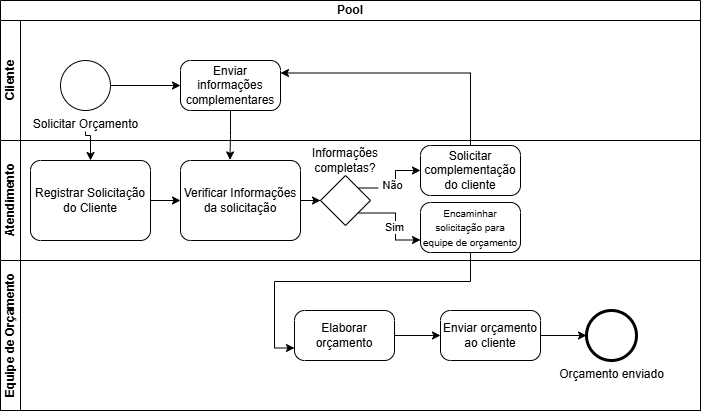

The diagram above was exported from draw.io. Its source (the exported page's mxGraphModel, read from the mxfile embedded in the PNG):
<mxGraphModel dx="1003" dy="543" grid="1" gridSize="10" guides="1" tooltips="1" connect="1" arrows="1" fold="1" page="1" pageScale="1" pageWidth="827" pageHeight="1169" math="0" shadow="0">
  <root>
    <mxCell id="0" />
    <mxCell id="1" parent="0" />
    <mxCell id="fSbqHbDWBnA2W33NEi1a-1" parent="1" style="swimlane;html=1;childLayout=stackLayout;resizeParent=1;resizeParentMax=0;horizontal=1;startSize=20;horizontalStack=0;whiteSpace=wrap;" value="Pool" vertex="1">
      <mxGeometry height="410" width="700" x="70" y="20" as="geometry" />
    </mxCell>
    <mxCell id="fSbqHbDWBnA2W33NEi1a-2" parent="fSbqHbDWBnA2W33NEi1a-1" style="swimlane;html=1;startSize=20;horizontal=0;" value="Cliente" vertex="1">
      <mxGeometry height="120" width="700" y="20" as="geometry" />
    </mxCell>
    <mxCell id="fSbqHbDWBnA2W33NEi1a-5" parent="fSbqHbDWBnA2W33NEi1a-2" style="points=[[0.145,0.145,0],[0.5,0,0],[0.855,0.145,0],[1,0.5,0],[0.855,0.855,0],[0.5,1,0],[0.145,0.855,0],[0,0.5,0]];shape=mxgraph.bpmn.event;html=1;verticalLabelPosition=bottom;labelBackgroundColor=#ffffff;verticalAlign=top;align=center;perimeter=ellipsePerimeter;outlineConnect=0;aspect=fixed;outline=standard;symbol=general;labelPerimeter=1;" value="Solicitar Orçamento" vertex="1">
      <mxGeometry height="50" width="50" x="60" y="40" as="geometry" />
    </mxCell>
    <mxCell id="fSbqHbDWBnA2W33NEi1a-22" parent="fSbqHbDWBnA2W33NEi1a-2" style="points=[[0.25,0,0],[0.5,0,0],[0.75,0,0],[1,0.25,0],[1,0.5,0],[1,0.75,0],[0.75,1,0],[0.5,1,0],[0.25,1,0],[0,0.75,0],[0,0.5,0],[0,0.25,0]];shape=mxgraph.bpmn.task2;whiteSpace=wrap;rectStyle=rounded;size=10;html=1;container=1;expand=0;collapsible=0;taskMarker=abstract;" value="Enviar informações complementares" vertex="1">
      <mxGeometry height="50" width="100" x="180" y="40" as="geometry" />
    </mxCell>
    <mxCell id="fSbqHbDWBnA2W33NEi1a-24" edge="1" parent="fSbqHbDWBnA2W33NEi1a-2" source="fSbqHbDWBnA2W33NEi1a-5" style="edgeStyle=orthogonalEdgeStyle;rounded=0;orthogonalLoop=1;jettySize=auto;html=1;exitX=1;exitY=0.5;exitDx=0;exitDy=0;exitPerimeter=0;entryX=0;entryY=0.5;entryDx=0;entryDy=0;entryPerimeter=0;defaultLabelBackgroundColor=page;labelPadding=0 4;" target="fSbqHbDWBnA2W33NEi1a-22">
      <mxGeometry relative="1" as="geometry" />
    </mxCell>
    <mxCell id="fSbqHbDWBnA2W33NEi1a-3" parent="fSbqHbDWBnA2W33NEi1a-1" style="swimlane;html=1;startSize=20;horizontal=0;" value="Atendimento" vertex="1">
      <mxGeometry height="120" width="700" y="140" as="geometry" />
    </mxCell>
    <mxCell id="fSbqHbDWBnA2W33NEi1a-6" parent="fSbqHbDWBnA2W33NEi1a-3" style="points=[[0.25,0,0],[0.5,0,0],[0.75,0,0],[1,0.25,0],[1,0.5,0],[1,0.75,0],[0.75,1,0],[0.5,1,0],[0.25,1,0],[0,0.75,0],[0,0.5,0],[0,0.25,0]];shape=mxgraph.bpmn.task2;whiteSpace=wrap;rectStyle=rounded;size=10;html=1;container=1;expand=0;collapsible=0;taskMarker=abstract;" value="Registrar Solicitação do Cliente" vertex="1">
      <mxGeometry height="80" width="120" x="30" y="20" as="geometry" />
    </mxCell>
    <mxCell id="fSbqHbDWBnA2W33NEi1a-12" edge="1" parent="fSbqHbDWBnA2W33NEi1a-3" source="fSbqHbDWBnA2W33NEi1a-8" style="edgeStyle=orthogonalEdgeStyle;rounded=0;orthogonalLoop=1;jettySize=auto;html=1;exitX=1;exitY=0.5;exitDx=0;exitDy=0;exitPerimeter=0;defaultLabelBackgroundColor=page;labelPadding=0 4;" target="fSbqHbDWBnA2W33NEi1a-10">
      <mxGeometry relative="1" as="geometry" />
    </mxCell>
    <mxCell id="fSbqHbDWBnA2W33NEi1a-8" parent="fSbqHbDWBnA2W33NEi1a-3" style="points=[[0.25,0,0],[0.5,0,0],[0.75,0,0],[1,0.25,0],[1,0.5,0],[1,0.75,0],[0.75,1,0],[0.5,1,0],[0.25,1,0],[0,0.75,0],[0,0.5,0],[0,0.25,0]];shape=mxgraph.bpmn.task2;whiteSpace=wrap;rectStyle=rounded;size=10;html=1;container=1;expand=0;collapsible=0;taskMarker=abstract;" value="Verificar Informações da solicitação" vertex="1">
      <mxGeometry height="80" width="120" x="180" y="20" as="geometry" />
    </mxCell>
    <mxCell id="fSbqHbDWBnA2W33NEi1a-9" edge="1" parent="fSbqHbDWBnA2W33NEi1a-3" source="fSbqHbDWBnA2W33NEi1a-6" style="edgeStyle=orthogonalEdgeStyle;rounded=0;orthogonalLoop=1;jettySize=auto;html=1;exitX=1;exitY=0.5;exitDx=0;exitDy=0;exitPerimeter=0;entryX=0;entryY=0.5;entryDx=0;entryDy=0;entryPerimeter=0;defaultLabelBackgroundColor=page;labelPadding=0 4;" target="fSbqHbDWBnA2W33NEi1a-8">
      <mxGeometry relative="1" as="geometry" />
    </mxCell>
    <mxCell id="fSbqHbDWBnA2W33NEi1a-15" edge="1" parent="fSbqHbDWBnA2W33NEi1a-3" source="fSbqHbDWBnA2W33NEi1a-10" style="edgeStyle=orthogonalEdgeStyle;rounded=0;orthogonalLoop=1;jettySize=auto;html=1;exitX=0.75;exitY=0.25;exitDx=0;exitDy=0;exitPerimeter=0;defaultLabelBackgroundColor=page;labelPadding=0 4;" target="fSbqHbDWBnA2W33NEi1a-14">
      <mxGeometry relative="1" as="geometry" />
    </mxCell>
    <mxCell id="fSbqHbDWBnA2W33NEi1a-19" connectable="0" parent="fSbqHbDWBnA2W33NEi1a-15" style="edgeLabel;html=1;align=center;verticalAlign=middle;resizable=0;points=[];inheritText=1;defaultLabelBackgroundColor=page;labelPadding=0 4;" value="Não" vertex="1">
      <mxGeometry relative="1" x="-0.1615" y="3" as="geometry">
        <mxPoint as="offset" />
      </mxGeometry>
    </mxCell>
    <mxCell id="fSbqHbDWBnA2W33NEi1a-10" parent="fSbqHbDWBnA2W33NEi1a-3" style="points=[[0.25,0.25,0],[0.5,0,0],[0.75,0.25,0],[1,0.5,0],[0.75,0.75,0],[0.5,1,0],[0.25,0.75,0],[0,0.5,0]];shape=mxgraph.bpmn.gateway2;html=1;verticalLabelPosition=bottom;labelBackgroundColor=#ffffff;verticalAlign=top;align=center;perimeter=rhombusPerimeter;outlineConnect=0;outline=none;symbol=none;labelPerimeter=1;" value="" vertex="1">
      <mxGeometry height="50" width="50" x="320" y="35" as="geometry" />
    </mxCell>
    <mxCell id="fSbqHbDWBnA2W33NEi1a-13" parent="fSbqHbDWBnA2W33NEi1a-3" style="text;html=1;whiteSpace=wrap;strokeColor=none;fillColor=none;align=center;verticalAlign=middle;rounded=0;" value="Informações completas?" vertex="1">
      <mxGeometry height="30" width="60" x="315" y="5" as="geometry" />
    </mxCell>
    <mxCell id="fSbqHbDWBnA2W33NEi1a-14" parent="fSbqHbDWBnA2W33NEi1a-3" style="points=[[0.25,0,0],[0.5,0,0],[0.75,0,0],[1,0.25,0],[1,0.5,0],[1,0.75,0],[0.75,1,0],[0.5,1,0],[0.25,1,0],[0,0.75,0],[0,0.5,0],[0,0.25,0]];shape=mxgraph.bpmn.task2;whiteSpace=wrap;rectStyle=rounded;size=10;html=1;container=1;expand=0;collapsible=0;taskMarker=abstract;" value="Solicitar complementação do cliente" vertex="1">
      <mxGeometry height="50" width="100" x="420" y="5" as="geometry" />
    </mxCell>
    <mxCell id="fSbqHbDWBnA2W33NEi1a-29" parent="fSbqHbDWBnA2W33NEi1a-3" style="points=[[0.25,0,0],[0.5,0,0],[0.75,0,0],[1,0.25,0],[1,0.5,0],[1,0.75,0],[0.75,1,0],[0.5,1,0],[0.25,1,0],[0,0.75,0],[0,0.5,0],[0,0.25,0]];shape=mxgraph.bpmn.task2;whiteSpace=wrap;rectStyle=rounded;size=10;html=1;container=1;expand=0;collapsible=0;taskMarker=abstract;" value="&lt;font style=&quot;font-size: 10px;&quot;&gt;Encaminhar solicitação para equipe de orçamento&lt;/font&gt;" vertex="1">
      <mxGeometry height="50" width="100" x="420" y="62" as="geometry" />
    </mxCell>
    <mxCell id="fSbqHbDWBnA2W33NEi1a-30" edge="1" parent="fSbqHbDWBnA2W33NEi1a-3" source="fSbqHbDWBnA2W33NEi1a-10" style="edgeStyle=orthogonalEdgeStyle;rounded=0;orthogonalLoop=1;jettySize=auto;html=1;exitX=0.75;exitY=0.75;exitDx=0;exitDy=0;exitPerimeter=0;entryX=0;entryY=0.75;entryDx=0;entryDy=0;entryPerimeter=0;defaultLabelBackgroundColor=page;labelPadding=0 4;" target="fSbqHbDWBnA2W33NEi1a-29">
      <mxGeometry relative="1" as="geometry" />
    </mxCell>
    <mxCell id="fSbqHbDWBnA2W33NEi1a-31" connectable="0" parent="fSbqHbDWBnA2W33NEi1a-30" style="edgeLabel;html=1;align=center;verticalAlign=middle;resizable=0;points=[];inheritText=1;defaultLabelBackgroundColor=page;labelPadding=0 4;" value="Sim" vertex="1">
      <mxGeometry relative="1" x="0.1327" y="-2" as="geometry">
        <mxPoint as="offset" />
      </mxGeometry>
    </mxCell>
    <mxCell id="fSbqHbDWBnA2W33NEi1a-4" parent="fSbqHbDWBnA2W33NEi1a-1" style="swimlane;html=1;startSize=20;horizontal=0;" value="Equipe de Orçamento" vertex="1">
      <mxGeometry height="150" width="700" y="260" as="geometry" />
    </mxCell>
    <mxCell id="fSbqHbDWBnA2W33NEi1a-32" parent="fSbqHbDWBnA2W33NEi1a-4" style="points=[[0.25,0,0],[0.5,0,0],[0.75,0,0],[1,0.25,0],[1,0.5,0],[1,0.75,0],[0.75,1,0],[0.5,1,0],[0.25,1,0],[0,0.75,0],[0,0.5,0],[0,0.25,0]];shape=mxgraph.bpmn.task2;whiteSpace=wrap;rectStyle=rounded;size=10;html=1;container=1;expand=0;collapsible=0;taskMarker=abstract;" value="Elaborar orçamento" vertex="1">
      <mxGeometry height="50" width="100" x="294" y="50" as="geometry" />
    </mxCell>
    <mxCell id="fSbqHbDWBnA2W33NEi1a-34" parent="fSbqHbDWBnA2W33NEi1a-4" style="points=[[0.25,0,0],[0.5,0,0],[0.75,0,0],[1,0.25,0],[1,0.5,0],[1,0.75,0],[0.75,1,0],[0.5,1,0],[0.25,1,0],[0,0.75,0],[0,0.5,0],[0,0.25,0]];shape=mxgraph.bpmn.task2;whiteSpace=wrap;rectStyle=rounded;size=10;html=1;container=1;expand=0;collapsible=0;taskMarker=abstract;" value="Enviar orçamento ao cliente" vertex="1">
      <mxGeometry height="50" width="100" x="440" y="50" as="geometry" />
    </mxCell>
    <mxCell id="fSbqHbDWBnA2W33NEi1a-35" edge="1" parent="fSbqHbDWBnA2W33NEi1a-4" source="fSbqHbDWBnA2W33NEi1a-32" style="edgeStyle=orthogonalEdgeStyle;rounded=0;orthogonalLoop=1;jettySize=auto;html=1;exitX=1;exitY=0.5;exitDx=0;exitDy=0;exitPerimeter=0;entryX=0;entryY=0.5;entryDx=0;entryDy=0;entryPerimeter=0;defaultLabelBackgroundColor=page;labelPadding=0 4;" target="fSbqHbDWBnA2W33NEi1a-34">
      <mxGeometry relative="1" as="geometry" />
    </mxCell>
    <mxCell id="fSbqHbDWBnA2W33NEi1a-36" parent="fSbqHbDWBnA2W33NEi1a-4" style="points=[[0.145,0.145,0],[0.5,0,0],[0.855,0.145,0],[1,0.5,0],[0.855,0.855,0],[0.5,1,0],[0.145,0.855,0],[0,0.5,0]];shape=mxgraph.bpmn.event;html=1;verticalLabelPosition=bottom;labelBackgroundColor=#ffffff;verticalAlign=top;align=center;perimeter=ellipsePerimeter;outlineConnect=0;aspect=fixed;outline=end;symbol=terminate2;labelPerimeter=1;" value="Orçamento enviado" vertex="1">
      <mxGeometry height="50" width="50" x="586" y="50" as="geometry" />
    </mxCell>
    <mxCell id="fSbqHbDWBnA2W33NEi1a-37" edge="1" parent="fSbqHbDWBnA2W33NEi1a-4" source="fSbqHbDWBnA2W33NEi1a-34" style="edgeStyle=orthogonalEdgeStyle;rounded=0;orthogonalLoop=1;jettySize=auto;html=1;exitX=1;exitY=0.5;exitDx=0;exitDy=0;exitPerimeter=0;entryX=0;entryY=0.5;entryDx=0;entryDy=0;entryPerimeter=0;defaultLabelBackgroundColor=page;labelPadding=0 4;" target="fSbqHbDWBnA2W33NEi1a-36">
      <mxGeometry relative="1" as="geometry" />
    </mxCell>
    <mxCell id="fSbqHbDWBnA2W33NEi1a-7" edge="1" parent="fSbqHbDWBnA2W33NEi1a-1" source="fSbqHbDWBnA2W33NEi1a-5" style="edgeStyle=orthogonalEdgeStyle;rounded=0;orthogonalLoop=1;jettySize=auto;html=1;defaultLabelBackgroundColor=page;labelPadding=0 4;" target="fSbqHbDWBnA2W33NEi1a-6">
      <mxGeometry relative="1" as="geometry" />
    </mxCell>
    <mxCell id="fSbqHbDWBnA2W33NEi1a-28" edge="1" parent="fSbqHbDWBnA2W33NEi1a-1" source="fSbqHbDWBnA2W33NEi1a-14" style="edgeStyle=orthogonalEdgeStyle;rounded=0;orthogonalLoop=1;jettySize=auto;html=1;exitX=0.5;exitY=0;exitDx=0;exitDy=0;exitPerimeter=0;entryX=1;entryY=0.25;entryDx=0;entryDy=0;entryPerimeter=0;defaultLabelBackgroundColor=page;labelPadding=0 4;" target="fSbqHbDWBnA2W33NEi1a-22">
      <mxGeometry relative="1" as="geometry" />
    </mxCell>
    <mxCell id="fSbqHbDWBnA2W33NEi1a-33" edge="1" parent="fSbqHbDWBnA2W33NEi1a-1" source="fSbqHbDWBnA2W33NEi1a-29" style="edgeStyle=orthogonalEdgeStyle;rounded=0;orthogonalLoop=1;jettySize=auto;html=1;exitX=0.5;exitY=1;exitDx=0;exitDy=0;exitPerimeter=0;entryX=0;entryY=0.75;entryDx=0;entryDy=0;entryPerimeter=0;defaultLabelBackgroundColor=page;labelPadding=0 4;" target="fSbqHbDWBnA2W33NEi1a-32">
      <mxGeometry relative="1" as="geometry" />
    </mxCell>
    <mxCell id="fSbqHbDWBnA2W33NEi1a-38" edge="1" parent="fSbqHbDWBnA2W33NEi1a-1" source="fSbqHbDWBnA2W33NEi1a-22" style="edgeStyle=orthogonalEdgeStyle;rounded=0;orthogonalLoop=1;jettySize=auto;html=1;exitX=0.5;exitY=1;exitDx=0;exitDy=0;exitPerimeter=0;entryX=0.412;entryY=-0.007;entryDx=0;entryDy=0;entryPerimeter=0;defaultLabelBackgroundColor=page;labelPadding=0 4;" target="fSbqHbDWBnA2W33NEi1a-8">
      <mxGeometry relative="1" as="geometry" />
    </mxCell>
  </root>
</mxGraphModel>